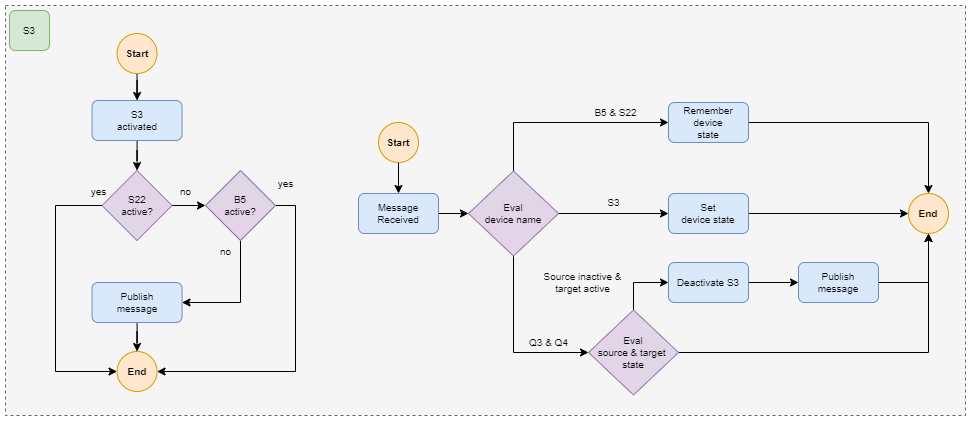

The diagram above was exported from draw.io. Its source (the exported page's mxGraphModel, read from the mxfile embedded in the PNG):
<mxGraphModel dx="1195" dy="609" grid="1" gridSize="10" guides="1" tooltips="1" connect="1" arrows="1" fold="1" page="1" pageScale="1" pageWidth="1169" pageHeight="827" math="0" shadow="0">
  <root>
    <mxCell id="0" />
    <mxCell id="1" parent="0" />
    <mxCell id="2" value="" style="rounded=0;whiteSpace=wrap;html=1;fillColor=#f5f5f5;fontColor=#333333;strokeColor=#666666;dashed=1;" vertex="1" parent="1">
      <mxGeometry x="80" y="920" width="960" height="410" as="geometry" />
    </mxCell>
    <mxCell id="3" style="edgeStyle=orthogonalEdgeStyle;rounded=0;orthogonalLoop=1;jettySize=auto;html=1;" edge="1" source="4" target="6" parent="1">
      <mxGeometry relative="1" as="geometry" />
    </mxCell>
    <mxCell id="4" value="Start" style="ellipse;whiteSpace=wrap;html=1;aspect=fixed;fillColor=#ffe6cc;strokeColor=#d79b00;fontSize=10;fontStyle=1" vertex="1" parent="1">
      <mxGeometry x="191.54999999999995" y="948" width="40" height="40" as="geometry" />
    </mxCell>
    <mxCell id="5" style="edgeStyle=orthogonalEdgeStyle;rounded=0;orthogonalLoop=1;jettySize=auto;html=1;entryX=0.5;entryY=0;entryDx=0;entryDy=0;" edge="1" source="6" target="10" parent="1">
      <mxGeometry relative="1" as="geometry" />
    </mxCell>
    <mxCell id="6" value="S3 &lt;br style=&quot;font-size: 10px;&quot;&gt;activated" style="rounded=1;whiteSpace=wrap;html=1;fillColor=#dae8fc;strokeColor=#6c8ebf;fontSize=10;" vertex="1" parent="1">
      <mxGeometry x="166.54999999999995" y="1015" width="90" height="40" as="geometry" />
    </mxCell>
    <mxCell id="7" value="no" style="edgeStyle=orthogonalEdgeStyle;rounded=0;orthogonalLoop=1;jettySize=auto;html=1;labelBackgroundColor=none;fontSize=10;" edge="1" source="10" target="14" parent="1">
      <mxGeometry x="0.1429" y="14" relative="1" as="geometry">
        <mxPoint as="offset" />
      </mxGeometry>
    </mxCell>
    <mxCell id="8" style="edgeStyle=orthogonalEdgeStyle;rounded=0;orthogonalLoop=1;jettySize=auto;html=1;entryX=0;entryY=0.5;entryDx=0;entryDy=0;" edge="1" source="10" target="17" parent="1">
      <mxGeometry relative="1" as="geometry">
        <Array as="points">
          <mxPoint x="130" y="1120" />
          <mxPoint x="130" y="1286" />
        </Array>
        <mxPoint x="192" y="1286" as="targetPoint" />
      </mxGeometry>
    </mxCell>
    <mxCell id="9" value="yes" style="edgeLabel;html=1;align=center;verticalAlign=middle;resizable=0;points=[];labelBackgroundColor=none;fontSize=10;" connectable="0" vertex="1" parent="8">
      <mxGeometry x="-0.8777" y="-2" relative="1" as="geometry">
        <mxPoint x="13" y="-12" as="offset" />
      </mxGeometry>
    </mxCell>
    <mxCell id="10" value="S22 &lt;br&gt;active?" style="rhombus;whiteSpace=wrap;html=1;fontSize=10;fillColor=#e1d5e7;strokeColor=#9673a6;" vertex="1" parent="1">
      <mxGeometry x="176.54999999999995" y="1085" width="70" height="70" as="geometry" />
    </mxCell>
    <mxCell id="11" value="no" style="edgeStyle=orthogonalEdgeStyle;rounded=0;orthogonalLoop=1;jettySize=auto;html=1;entryX=1;entryY=0.5;entryDx=0;entryDy=0;labelBackgroundColor=none;exitX=0.5;exitY=1;exitDx=0;exitDy=0;fontSize=10;" edge="1" source="14" target="16" parent="1">
      <mxGeometry x="-0.8174" y="-15" relative="1" as="geometry">
        <Array as="points">
          <mxPoint x="315" y="1217" />
        </Array>
        <mxPoint as="offset" />
      </mxGeometry>
    </mxCell>
    <mxCell id="12" style="edgeStyle=orthogonalEdgeStyle;rounded=0;orthogonalLoop=1;jettySize=auto;html=1;entryX=1;entryY=0.5;entryDx=0;entryDy=0;exitX=1;exitY=0.5;exitDx=0;exitDy=0;" edge="1" source="14" target="17" parent="1">
      <mxGeometry relative="1" as="geometry">
        <mxPoint x="372.04999999999995" y="1346" as="targetPoint" />
        <Array as="points">
          <mxPoint x="370" y="1120" />
          <mxPoint x="370" y="1286" />
        </Array>
      </mxGeometry>
    </mxCell>
    <mxCell id="13" value="yes" style="edgeLabel;html=1;align=center;verticalAlign=middle;resizable=0;points=[];labelBackgroundColor=none;fontSize=10;" connectable="0" vertex="1" parent="12">
      <mxGeometry x="-0.5948" y="-2" relative="1" as="geometry">
        <mxPoint x="-8" y="-68" as="offset" />
      </mxGeometry>
    </mxCell>
    <mxCell id="14" value="B5&lt;br&gt;active?" style="rhombus;whiteSpace=wrap;html=1;fontSize=10;fillColor=#e1d5e7;strokeColor=#9673a6;" vertex="1" parent="1">
      <mxGeometry x="279.99999999999994" y="1085" width="70" height="70" as="geometry" />
    </mxCell>
    <mxCell id="15" style="edgeStyle=orthogonalEdgeStyle;rounded=0;orthogonalLoop=1;jettySize=auto;html=1;entryX=0.5;entryY=0;entryDx=0;entryDy=0;" edge="1" source="16" target="17" parent="1">
      <mxGeometry relative="1" as="geometry" />
    </mxCell>
    <mxCell id="16" value="Publish &lt;br&gt;message" style="rounded=1;whiteSpace=wrap;html=1;fillColor=#dae8fc;strokeColor=#6c8ebf;fontSize=10;" vertex="1" parent="1">
      <mxGeometry x="166.54999999999995" y="1197" width="90" height="40" as="geometry" />
    </mxCell>
    <mxCell id="17" value="End" style="ellipse;whiteSpace=wrap;html=1;aspect=fixed;fillColor=#ffe6cc;strokeColor=#d79b00;fontSize=10;fontStyle=1" vertex="1" parent="1">
      <mxGeometry x="191.54999999999995" y="1266" width="40" height="40" as="geometry" />
    </mxCell>
    <mxCell id="18" style="edgeStyle=orthogonalEdgeStyle;rounded=0;orthogonalLoop=1;jettySize=auto;html=1;entryX=0.5;entryY=0;entryDx=0;entryDy=0;" edge="1" source="19" target="21" parent="1">
      <mxGeometry relative="1" as="geometry" />
    </mxCell>
    <mxCell id="19" value="Start" style="ellipse;whiteSpace=wrap;html=1;aspect=fixed;fillColor=#ffe6cc;strokeColor=#d79b00;fontSize=10;fontStyle=1" vertex="1" parent="1">
      <mxGeometry x="453" y="1037" width="40" height="40" as="geometry" />
    </mxCell>
    <mxCell id="20" style="edgeStyle=orthogonalEdgeStyle;rounded=0;orthogonalLoop=1;jettySize=auto;html=1;entryX=0;entryY=0.5;entryDx=0;entryDy=0;" edge="1" source="21" target="25" parent="1">
      <mxGeometry relative="1" as="geometry" />
    </mxCell>
    <mxCell id="21" value="Message &lt;br&gt;Received" style="rounded=1;whiteSpace=wrap;html=1;fillColor=#dae8fc;strokeColor=#6c8ebf;fontSize=10;" vertex="1" parent="1">
      <mxGeometry x="433" y="1108" width="80" height="40" as="geometry" />
    </mxCell>
    <mxCell id="22" value="B5 &amp;amp; S22" style="edgeStyle=orthogonalEdgeStyle;rounded=0;orthogonalLoop=1;jettySize=auto;html=1;entryX=0;entryY=0.5;entryDx=0;entryDy=0;labelBackgroundColor=none;fontSize=10;" edge="1" source="25" target="27" parent="1">
      <mxGeometry x="0.4788" y="10" relative="1" as="geometry">
        <Array as="points">
          <mxPoint x="588" y="1037" />
        </Array>
        <mxPoint as="offset" />
      </mxGeometry>
    </mxCell>
    <mxCell id="23" value="S3" style="edgeStyle=orthogonalEdgeStyle;rounded=0;orthogonalLoop=1;jettySize=auto;html=1;entryX=0;entryY=0.5;entryDx=0;entryDy=0;labelBackgroundColor=none;fontSize=10;" edge="1" source="25" target="29" parent="1">
      <mxGeometry y="11" relative="1" as="geometry">
        <mxPoint as="offset" />
      </mxGeometry>
    </mxCell>
    <mxCell id="24" value="Q3 &amp;amp; Q4" style="edgeStyle=orthogonalEdgeStyle;rounded=0;orthogonalLoop=1;jettySize=auto;html=1;entryX=0;entryY=0.5;entryDx=0;entryDy=0;labelBackgroundColor=none;fontSize=10;" edge="1" source="25" target="33" parent="1">
      <mxGeometry x="0.5335" y="10" relative="1" as="geometry">
        <Array as="points">
          <mxPoint x="588" y="1267" />
        </Array>
        <mxPoint as="offset" />
      </mxGeometry>
    </mxCell>
    <mxCell id="25" value="Eval &lt;br&gt;device name&lt;br&gt;" style="rhombus;whiteSpace=wrap;html=1;fontSize=10;fillColor=#e1d5e7;strokeColor=#9673a6;" vertex="1" parent="1">
      <mxGeometry x="543" y="1085.5" width="90" height="85" as="geometry" />
    </mxCell>
    <mxCell id="26" style="edgeStyle=orthogonalEdgeStyle;rounded=0;orthogonalLoop=1;jettySize=auto;html=1;" edge="1" source="27" target="38" parent="1">
      <mxGeometry relative="1" as="geometry" />
    </mxCell>
    <mxCell id="27" value="Remember &lt;br&gt;device&lt;br&gt;state" style="rounded=1;whiteSpace=wrap;html=1;fillColor=#dae8fc;strokeColor=#6c8ebf;fontSize=10;" vertex="1" parent="1">
      <mxGeometry x="743" y="1017" width="80" height="40" as="geometry" />
    </mxCell>
    <mxCell id="28" style="edgeStyle=orthogonalEdgeStyle;rounded=0;orthogonalLoop=1;jettySize=auto;html=1;entryX=0;entryY=0.5;entryDx=0;entryDy=0;" edge="1" source="29" target="38" parent="1">
      <mxGeometry relative="1" as="geometry" />
    </mxCell>
    <mxCell id="29" value="Set &lt;br&gt;device state" style="rounded=1;whiteSpace=wrap;html=1;fillColor=#dae8fc;strokeColor=#6c8ebf;fontSize=10;" vertex="1" parent="1">
      <mxGeometry x="743" y="1108" width="80" height="40" as="geometry" />
    </mxCell>
    <mxCell id="30" style="edgeStyle=orthogonalEdgeStyle;rounded=0;orthogonalLoop=1;jettySize=auto;html=1;entryX=0;entryY=0.5;entryDx=0;entryDy=0;" edge="1" source="33" target="35" parent="1">
      <mxGeometry relative="1" as="geometry">
        <Array as="points">
          <mxPoint x="708" y="1197" />
        </Array>
      </mxGeometry>
    </mxCell>
    <mxCell id="31" value="Source inactive &amp;amp; &lt;br style=&quot;font-size: 10px;&quot;&gt;target active" style="edgeLabel;html=1;align=center;verticalAlign=middle;resizable=0;points=[];labelBackgroundColor=none;fontSize=10;" connectable="0" vertex="1" parent="30">
      <mxGeometry x="0.2361" y="2" relative="1" as="geometry">
        <mxPoint x="-62" y="2" as="offset" />
      </mxGeometry>
    </mxCell>
    <mxCell id="32" style="edgeStyle=orthogonalEdgeStyle;rounded=0;orthogonalLoop=1;jettySize=auto;html=1;entryX=0.5;entryY=1;entryDx=0;entryDy=0;" edge="1" source="33" target="38" parent="1">
      <mxGeometry relative="1" as="geometry" />
    </mxCell>
    <mxCell id="33" value="Eval &lt;br&gt;source &amp;amp; target&amp;nbsp;&lt;br&gt;state" style="rhombus;whiteSpace=wrap;html=1;fontSize=10;fillColor=#e1d5e7;strokeColor=#9673a6;" vertex="1" parent="1">
      <mxGeometry x="663" y="1224.5" width="90" height="85" as="geometry" />
    </mxCell>
    <mxCell id="34" style="edgeStyle=orthogonalEdgeStyle;rounded=0;orthogonalLoop=1;jettySize=auto;html=1;" edge="1" source="35" target="37" parent="1">
      <mxGeometry relative="1" as="geometry" />
    </mxCell>
    <mxCell id="35" value="Deactivate S3" style="rounded=1;whiteSpace=wrap;html=1;fillColor=#dae8fc;strokeColor=#6c8ebf;fontSize=10;" vertex="1" parent="1">
      <mxGeometry x="743" y="1177" width="80" height="40" as="geometry" />
    </mxCell>
    <mxCell id="36" style="edgeStyle=orthogonalEdgeStyle;rounded=0;orthogonalLoop=1;jettySize=auto;html=1;entryX=0.5;entryY=1;entryDx=0;entryDy=0;" edge="1" source="37" target="38" parent="1">
      <mxGeometry relative="1" as="geometry" />
    </mxCell>
    <mxCell id="37" value="Publish &lt;br&gt;message" style="rounded=1;whiteSpace=wrap;html=1;fillColor=#dae8fc;strokeColor=#6c8ebf;fontSize=10;" vertex="1" parent="1">
      <mxGeometry x="873" y="1177" width="80" height="40" as="geometry" />
    </mxCell>
    <mxCell id="38" value="End" style="ellipse;whiteSpace=wrap;html=1;aspect=fixed;fillColor=#ffe6cc;strokeColor=#d79b00;fontSize=10;fontStyle=1" vertex="1" parent="1">
      <mxGeometry x="983" y="1108" width="40" height="40" as="geometry" />
    </mxCell>
    <mxCell id="39" value="S3" style="rounded=1;whiteSpace=wrap;html=1;fontSize=10;fillColor=#d5e8d4;strokeColor=#82b366;" vertex="1" parent="1">
      <mxGeometry x="84" y="925" width="40" height="40" as="geometry" />
    </mxCell>
  </root>
</mxGraphModel>